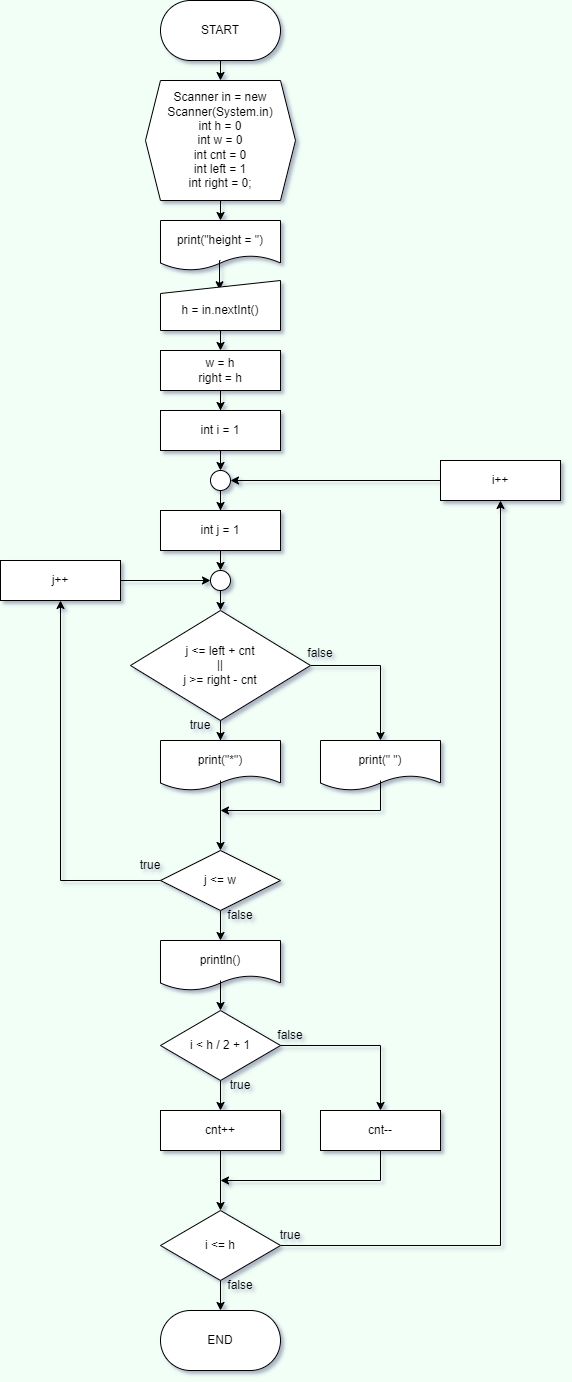

The diagram above was exported from draw.io. Its source (the exported page's mxGraphModel, read from the mxfile embedded in the PNG):
<mxGraphModel dx="60" dy="327" grid="1" gridSize="10" guides="1" tooltips="1" connect="1" arrows="1" fold="1" page="0" pageScale="1" pageWidth="827" pageHeight="1169" background="#F2FFF7" math="0" shadow="1">
  <root>
    <mxCell id="0" />
    <mxCell id="1" parent="0" />
    <mxCell id="zRSfNUeAWflmuNDYjrsS-2" value="" style="rounded=1;whiteSpace=wrap;html=1;arcSize=50;" vertex="1" parent="1">
      <mxGeometry x="770" y="450" width="120" height="60" as="geometry" />
    </mxCell>
    <mxCell id="zRSfNUeAWflmuNDYjrsS-6" style="edgeStyle=orthogonalEdgeStyle;rounded=0;orthogonalLoop=1;jettySize=auto;html=1;exitX=0.5;exitY=1;exitDx=0;exitDy=0;entryX=0.5;entryY=0;entryDx=0;entryDy=0;" edge="1" parent="1" source="zRSfNUeAWflmuNDYjrsS-3" target="zRSfNUeAWflmuNDYjrsS-4">
      <mxGeometry relative="1" as="geometry" />
    </mxCell>
    <mxCell id="zRSfNUeAWflmuNDYjrsS-3" value="START" style="text;html=1;strokeColor=none;fillColor=none;align=center;verticalAlign=middle;whiteSpace=wrap;rounded=0;" vertex="1" parent="1">
      <mxGeometry x="770" y="450" width="120" height="60" as="geometry" />
    </mxCell>
    <mxCell id="zRSfNUeAWflmuNDYjrsS-11" style="edgeStyle=orthogonalEdgeStyle;rounded=0;orthogonalLoop=1;jettySize=auto;html=1;exitX=0.5;exitY=1;exitDx=0;exitDy=0;entryX=0.5;entryY=0;entryDx=0;entryDy=0;" edge="1" parent="1" source="zRSfNUeAWflmuNDYjrsS-4" target="zRSfNUeAWflmuNDYjrsS-9">
      <mxGeometry relative="1" as="geometry" />
    </mxCell>
    <mxCell id="zRSfNUeAWflmuNDYjrsS-4" value="Scanner in = new Scanner(System.in)&lt;br&gt;int h = 0&lt;br&gt;int w = 0&lt;br&gt;int cnt = 0&lt;br&gt;int left = 1&lt;br&gt;int right = 0;" style="shape=hexagon;perimeter=hexagonPerimeter2;whiteSpace=wrap;html=1;fixedSize=1;size=15;" vertex="1" parent="1">
      <mxGeometry x="755" y="530" width="150" height="120" as="geometry" />
    </mxCell>
    <mxCell id="zRSfNUeAWflmuNDYjrsS-9" value="" style="shape=document;whiteSpace=wrap;html=1;boundedLbl=1;" vertex="1" parent="1">
      <mxGeometry x="770" y="670" width="120" height="50" as="geometry" />
    </mxCell>
    <mxCell id="zRSfNUeAWflmuNDYjrsS-20" style="edgeStyle=orthogonalEdgeStyle;rounded=0;orthogonalLoop=1;jettySize=auto;html=1;exitX=0.5;exitY=1;exitDx=0;exitDy=0;entryX=0.492;entryY=0.186;entryDx=0;entryDy=0;entryPerimeter=0;" edge="1" parent="1" source="zRSfNUeAWflmuNDYjrsS-12" target="zRSfNUeAWflmuNDYjrsS-18">
      <mxGeometry relative="1" as="geometry" />
    </mxCell>
    <mxCell id="zRSfNUeAWflmuNDYjrsS-12" value="print(&quot;height = &quot;)" style="text;html=1;strokeColor=none;fillColor=none;align=center;verticalAlign=middle;whiteSpace=wrap;rounded=0;" vertex="1" parent="1">
      <mxGeometry x="770" y="670" width="120" height="40" as="geometry" />
    </mxCell>
    <mxCell id="zRSfNUeAWflmuNDYjrsS-18" value="" style="shape=manualInput;whiteSpace=wrap;html=1;size=13;" vertex="1" parent="1">
      <mxGeometry x="770" y="730" width="120" height="50" as="geometry" />
    </mxCell>
    <mxCell id="zRSfNUeAWflmuNDYjrsS-23" style="edgeStyle=orthogonalEdgeStyle;rounded=0;orthogonalLoop=1;jettySize=auto;html=1;exitX=0.5;exitY=1;exitDx=0;exitDy=0;entryX=0.5;entryY=0;entryDx=0;entryDy=0;" edge="1" parent="1" source="zRSfNUeAWflmuNDYjrsS-19" target="zRSfNUeAWflmuNDYjrsS-21">
      <mxGeometry relative="1" as="geometry" />
    </mxCell>
    <mxCell id="zRSfNUeAWflmuNDYjrsS-19" value="h = in.nextInt()" style="text;html=1;strokeColor=none;fillColor=none;align=center;verticalAlign=middle;whiteSpace=wrap;rounded=0;" vertex="1" parent="1">
      <mxGeometry x="770" y="740" width="120" height="40" as="geometry" />
    </mxCell>
    <mxCell id="zRSfNUeAWflmuNDYjrsS-21" value="" style="rounded=0;whiteSpace=wrap;html=1;" vertex="1" parent="1">
      <mxGeometry x="770" y="800" width="120" height="40" as="geometry" />
    </mxCell>
    <mxCell id="zRSfNUeAWflmuNDYjrsS-29" style="edgeStyle=orthogonalEdgeStyle;rounded=0;orthogonalLoop=1;jettySize=auto;html=1;entryX=0.5;entryY=0;entryDx=0;entryDy=0;" edge="1" parent="1" source="zRSfNUeAWflmuNDYjrsS-22" target="zRSfNUeAWflmuNDYjrsS-27">
      <mxGeometry relative="1" as="geometry" />
    </mxCell>
    <mxCell id="zRSfNUeAWflmuNDYjrsS-22" value="w = h&lt;br&gt;right = h" style="text;html=1;strokeColor=none;fillColor=none;align=center;verticalAlign=middle;whiteSpace=wrap;rounded=0;" vertex="1" parent="1">
      <mxGeometry x="770" y="800" width="120" height="40" as="geometry" />
    </mxCell>
    <mxCell id="zRSfNUeAWflmuNDYjrsS-32" style="edgeStyle=orthogonalEdgeStyle;rounded=0;orthogonalLoop=1;jettySize=auto;html=1;" edge="1" parent="1" source="zRSfNUeAWflmuNDYjrsS-24" target="zRSfNUeAWflmuNDYjrsS-31">
      <mxGeometry relative="1" as="geometry" />
    </mxCell>
    <mxCell id="zRSfNUeAWflmuNDYjrsS-24" value="" style="ellipse;whiteSpace=wrap;html=1;aspect=fixed;" vertex="1" parent="1">
      <mxGeometry x="820" y="920" width="20" height="20" as="geometry" />
    </mxCell>
    <mxCell id="zRSfNUeAWflmuNDYjrsS-26" value="" style="rounded=0;whiteSpace=wrap;html=1;" vertex="1" parent="1">
      <mxGeometry x="770" y="860" width="120" height="40" as="geometry" />
    </mxCell>
    <mxCell id="zRSfNUeAWflmuNDYjrsS-28" style="edgeStyle=orthogonalEdgeStyle;rounded=0;orthogonalLoop=1;jettySize=auto;html=1;exitX=0.5;exitY=1;exitDx=0;exitDy=0;entryX=0.5;entryY=0;entryDx=0;entryDy=0;" edge="1" parent="1" source="zRSfNUeAWflmuNDYjrsS-27" target="zRSfNUeAWflmuNDYjrsS-24">
      <mxGeometry relative="1" as="geometry" />
    </mxCell>
    <mxCell id="zRSfNUeAWflmuNDYjrsS-27" value="int i = 1" style="text;html=1;strokeColor=none;fillColor=none;align=center;verticalAlign=middle;whiteSpace=wrap;rounded=0;" vertex="1" parent="1">
      <mxGeometry x="770" y="860" width="120" height="40" as="geometry" />
    </mxCell>
    <mxCell id="zRSfNUeAWflmuNDYjrsS-30" value="" style="rounded=0;whiteSpace=wrap;html=1;" vertex="1" parent="1">
      <mxGeometry x="770" y="960" width="120" height="40" as="geometry" />
    </mxCell>
    <mxCell id="zRSfNUeAWflmuNDYjrsS-34" style="edgeStyle=orthogonalEdgeStyle;rounded=0;orthogonalLoop=1;jettySize=auto;html=1;exitX=0.5;exitY=1;exitDx=0;exitDy=0;entryX=0.5;entryY=0;entryDx=0;entryDy=0;" edge="1" parent="1" source="zRSfNUeAWflmuNDYjrsS-31" target="zRSfNUeAWflmuNDYjrsS-33">
      <mxGeometry relative="1" as="geometry" />
    </mxCell>
    <mxCell id="zRSfNUeAWflmuNDYjrsS-31" value="int j = 1" style="text;html=1;strokeColor=none;fillColor=none;align=center;verticalAlign=middle;whiteSpace=wrap;rounded=0;" vertex="1" parent="1">
      <mxGeometry x="770" y="960" width="120" height="40" as="geometry" />
    </mxCell>
    <mxCell id="zRSfNUeAWflmuNDYjrsS-36" style="edgeStyle=orthogonalEdgeStyle;rounded=0;orthogonalLoop=1;jettySize=auto;html=1;exitX=0.5;exitY=1;exitDx=0;exitDy=0;entryX=0.5;entryY=0;entryDx=0;entryDy=0;" edge="1" parent="1" source="zRSfNUeAWflmuNDYjrsS-33" target="zRSfNUeAWflmuNDYjrsS-35">
      <mxGeometry relative="1" as="geometry" />
    </mxCell>
    <mxCell id="zRSfNUeAWflmuNDYjrsS-33" value="" style="ellipse;whiteSpace=wrap;html=1;aspect=fixed;" vertex="1" parent="1">
      <mxGeometry x="820" y="1020" width="20" height="20" as="geometry" />
    </mxCell>
    <mxCell id="zRSfNUeAWflmuNDYjrsS-44" style="edgeStyle=orthogonalEdgeStyle;rounded=0;orthogonalLoop=1;jettySize=auto;html=1;entryX=0.5;entryY=0;entryDx=0;entryDy=0;" edge="1" parent="1" source="zRSfNUeAWflmuNDYjrsS-35" target="zRSfNUeAWflmuNDYjrsS-43">
      <mxGeometry relative="1" as="geometry" />
    </mxCell>
    <mxCell id="zRSfNUeAWflmuNDYjrsS-48" style="edgeStyle=orthogonalEdgeStyle;rounded=0;orthogonalLoop=1;jettySize=auto;html=1;exitX=1;exitY=0.5;exitDx=0;exitDy=0;entryX=0.5;entryY=0;entryDx=0;entryDy=0;" edge="1" parent="1" source="zRSfNUeAWflmuNDYjrsS-35" target="zRSfNUeAWflmuNDYjrsS-47">
      <mxGeometry relative="1" as="geometry" />
    </mxCell>
    <mxCell id="zRSfNUeAWflmuNDYjrsS-35" value="" style="rhombus;whiteSpace=wrap;html=1;" vertex="1" parent="1">
      <mxGeometry x="740" y="1060" width="180" height="110" as="geometry" />
    </mxCell>
    <mxCell id="zRSfNUeAWflmuNDYjrsS-37" value="j &amp;lt;= left + cnt&lt;br&gt;||&lt;br&gt;j &amp;gt;= right - cnt" style="text;html=1;strokeColor=none;fillColor=none;align=center;verticalAlign=middle;whiteSpace=wrap;rounded=0;" vertex="1" parent="1">
      <mxGeometry x="770" y="1087.5" width="120" height="55" as="geometry" />
    </mxCell>
    <mxCell id="zRSfNUeAWflmuNDYjrsS-42" value="" style="shape=document;whiteSpace=wrap;html=1;boundedLbl=1;" vertex="1" parent="1">
      <mxGeometry x="770" y="1190" width="120" height="50" as="geometry" />
    </mxCell>
    <mxCell id="zRSfNUeAWflmuNDYjrsS-57" style="edgeStyle=orthogonalEdgeStyle;rounded=0;orthogonalLoop=1;jettySize=auto;html=1;exitX=0.5;exitY=1;exitDx=0;exitDy=0;entryX=0.5;entryY=0;entryDx=0;entryDy=0;" edge="1" parent="1" source="zRSfNUeAWflmuNDYjrsS-43" target="zRSfNUeAWflmuNDYjrsS-56">
      <mxGeometry relative="1" as="geometry" />
    </mxCell>
    <mxCell id="zRSfNUeAWflmuNDYjrsS-43" value="print(&quot;*&quot;)" style="text;html=1;strokeColor=none;fillColor=none;align=center;verticalAlign=middle;whiteSpace=wrap;rounded=0;" vertex="1" parent="1">
      <mxGeometry x="770" y="1190" width="120" height="40" as="geometry" />
    </mxCell>
    <mxCell id="zRSfNUeAWflmuNDYjrsS-45" value="true" style="text;html=1;strokeColor=none;fillColor=none;align=center;verticalAlign=middle;whiteSpace=wrap;rounded=0;" vertex="1" parent="1">
      <mxGeometry x="780" y="1160" width="60" height="30" as="geometry" />
    </mxCell>
    <mxCell id="zRSfNUeAWflmuNDYjrsS-46" value="" style="shape=document;whiteSpace=wrap;html=1;boundedLbl=1;" vertex="1" parent="1">
      <mxGeometry x="930" y="1190" width="120" height="50" as="geometry" />
    </mxCell>
    <mxCell id="zRSfNUeAWflmuNDYjrsS-59" style="edgeStyle=orthogonalEdgeStyle;rounded=0;orthogonalLoop=1;jettySize=auto;html=1;exitX=0.5;exitY=1;exitDx=0;exitDy=0;" edge="1" parent="1" source="zRSfNUeAWflmuNDYjrsS-47">
      <mxGeometry relative="1" as="geometry">
        <mxPoint x="830" y="1260" as="targetPoint" />
        <Array as="points">
          <mxPoint x="990" y="1260" />
        </Array>
      </mxGeometry>
    </mxCell>
    <mxCell id="zRSfNUeAWflmuNDYjrsS-47" value="print(&quot; &quot;)" style="text;html=1;strokeColor=none;fillColor=none;align=center;verticalAlign=middle;whiteSpace=wrap;rounded=0;" vertex="1" parent="1">
      <mxGeometry x="930" y="1190" width="120" height="40" as="geometry" />
    </mxCell>
    <mxCell id="zRSfNUeAWflmuNDYjrsS-49" value="false" style="text;html=1;strokeColor=none;fillColor=none;align=center;verticalAlign=middle;whiteSpace=wrap;rounded=0;" vertex="1" parent="1">
      <mxGeometry x="900" y="1087.5" width="60" height="30" as="geometry" />
    </mxCell>
    <mxCell id="zRSfNUeAWflmuNDYjrsS-50" value="" style="shape=document;whiteSpace=wrap;html=1;boundedLbl=1;" vertex="1" parent="1">
      <mxGeometry x="770" y="1390" width="120" height="50" as="geometry" />
    </mxCell>
    <mxCell id="zRSfNUeAWflmuNDYjrsS-74" style="edgeStyle=orthogonalEdgeStyle;rounded=0;orthogonalLoop=1;jettySize=auto;html=1;exitX=0.5;exitY=1;exitDx=0;exitDy=0;entryX=0.5;entryY=0;entryDx=0;entryDy=0;" edge="1" parent="1" source="zRSfNUeAWflmuNDYjrsS-51" target="zRSfNUeAWflmuNDYjrsS-72">
      <mxGeometry relative="1" as="geometry" />
    </mxCell>
    <mxCell id="zRSfNUeAWflmuNDYjrsS-51" value="println()" style="text;html=1;strokeColor=none;fillColor=none;align=center;verticalAlign=middle;whiteSpace=wrap;rounded=0;" vertex="1" parent="1">
      <mxGeometry x="770" y="1390" width="120" height="40" as="geometry" />
    </mxCell>
    <mxCell id="zRSfNUeAWflmuNDYjrsS-69" style="edgeStyle=orthogonalEdgeStyle;rounded=0;orthogonalLoop=1;jettySize=auto;html=1;entryX=0.5;entryY=0;entryDx=0;entryDy=0;" edge="1" parent="1" source="zRSfNUeAWflmuNDYjrsS-56" target="zRSfNUeAWflmuNDYjrsS-51">
      <mxGeometry relative="1" as="geometry" />
    </mxCell>
    <mxCell id="zRSfNUeAWflmuNDYjrsS-56" value="" style="rhombus;whiteSpace=wrap;html=1;" vertex="1" parent="1">
      <mxGeometry x="770" y="1300" width="120" height="60" as="geometry" />
    </mxCell>
    <mxCell id="zRSfNUeAWflmuNDYjrsS-65" style="edgeStyle=orthogonalEdgeStyle;rounded=0;orthogonalLoop=1;jettySize=auto;html=1;exitX=0;exitY=0.5;exitDx=0;exitDy=0;entryX=0.5;entryY=1;entryDx=0;entryDy=0;" edge="1" parent="1" source="zRSfNUeAWflmuNDYjrsS-60" target="zRSfNUeAWflmuNDYjrsS-64">
      <mxGeometry relative="1" as="geometry" />
    </mxCell>
    <mxCell id="zRSfNUeAWflmuNDYjrsS-60" value="j &amp;lt;= w" style="text;html=1;strokeColor=none;fillColor=none;align=center;verticalAlign=middle;whiteSpace=wrap;rounded=0;" vertex="1" parent="1">
      <mxGeometry x="770" y="1310" width="120" height="40" as="geometry" />
    </mxCell>
    <mxCell id="zRSfNUeAWflmuNDYjrsS-63" value="" style="rounded=0;whiteSpace=wrap;html=1;" vertex="1" parent="1">
      <mxGeometry x="610" y="1010" width="120" height="40" as="geometry" />
    </mxCell>
    <mxCell id="zRSfNUeAWflmuNDYjrsS-66" style="edgeStyle=orthogonalEdgeStyle;rounded=0;orthogonalLoop=1;jettySize=auto;html=1;exitX=1;exitY=0.5;exitDx=0;exitDy=0;entryX=0;entryY=0.5;entryDx=0;entryDy=0;" edge="1" parent="1" source="zRSfNUeAWflmuNDYjrsS-64" target="zRSfNUeAWflmuNDYjrsS-33">
      <mxGeometry relative="1" as="geometry" />
    </mxCell>
    <mxCell id="zRSfNUeAWflmuNDYjrsS-64" value="j++" style="text;html=1;strokeColor=none;fillColor=none;align=center;verticalAlign=middle;whiteSpace=wrap;rounded=0;" vertex="1" parent="1">
      <mxGeometry x="610" y="1010" width="120" height="40" as="geometry" />
    </mxCell>
    <mxCell id="zRSfNUeAWflmuNDYjrsS-67" value="true" style="text;html=1;strokeColor=none;fillColor=none;align=center;verticalAlign=middle;whiteSpace=wrap;rounded=0;" vertex="1" parent="1">
      <mxGeometry x="730" y="1300" width="60" height="30" as="geometry" />
    </mxCell>
    <mxCell id="zRSfNUeAWflmuNDYjrsS-68" value="false" style="text;html=1;strokeColor=none;fillColor=none;align=center;verticalAlign=middle;whiteSpace=wrap;rounded=0;" vertex="1" parent="1">
      <mxGeometry x="820" y="1350" width="60" height="30" as="geometry" />
    </mxCell>
    <mxCell id="zRSfNUeAWflmuNDYjrsS-76" value="" style="edgeStyle=orthogonalEdgeStyle;rounded=0;orthogonalLoop=1;jettySize=auto;html=1;" edge="1" parent="1" source="zRSfNUeAWflmuNDYjrsS-72" target="zRSfNUeAWflmuNDYjrsS-75">
      <mxGeometry relative="1" as="geometry" />
    </mxCell>
    <mxCell id="zRSfNUeAWflmuNDYjrsS-72" value="" style="rhombus;whiteSpace=wrap;html=1;" vertex="1" parent="1">
      <mxGeometry x="770" y="1460" width="120" height="70" as="geometry" />
    </mxCell>
    <mxCell id="zRSfNUeAWflmuNDYjrsS-80" value="" style="edgeStyle=orthogonalEdgeStyle;rounded=0;orthogonalLoop=1;jettySize=auto;html=1;entryX=0.5;entryY=0;entryDx=0;entryDy=0;" edge="1" parent="1" source="zRSfNUeAWflmuNDYjrsS-73" target="zRSfNUeAWflmuNDYjrsS-99">
      <mxGeometry relative="1" as="geometry">
        <mxPoint x="930" y="1495" as="targetPoint" />
      </mxGeometry>
    </mxCell>
    <mxCell id="zRSfNUeAWflmuNDYjrsS-73" value="i &amp;lt; h / 2 + 1" style="text;html=1;strokeColor=none;fillColor=none;align=center;verticalAlign=middle;whiteSpace=wrap;rounded=0;" vertex="1" parent="1">
      <mxGeometry x="770" y="1475" width="120" height="40" as="geometry" />
    </mxCell>
    <mxCell id="zRSfNUeAWflmuNDYjrsS-75" value="" style="whiteSpace=wrap;html=1;" vertex="1" parent="1">
      <mxGeometry x="770" y="1560" width="120" height="40" as="geometry" />
    </mxCell>
    <mxCell id="zRSfNUeAWflmuNDYjrsS-86" value="" style="edgeStyle=orthogonalEdgeStyle;rounded=0;orthogonalLoop=1;jettySize=auto;html=1;" edge="1" parent="1" source="zRSfNUeAWflmuNDYjrsS-77" target="zRSfNUeAWflmuNDYjrsS-85">
      <mxGeometry relative="1" as="geometry" />
    </mxCell>
    <mxCell id="zRSfNUeAWflmuNDYjrsS-77" value="cnt++" style="text;html=1;strokeColor=none;fillColor=none;align=center;verticalAlign=middle;whiteSpace=wrap;rounded=0;" vertex="1" parent="1">
      <mxGeometry x="770" y="1560" width="120" height="40" as="geometry" />
    </mxCell>
    <mxCell id="zRSfNUeAWflmuNDYjrsS-78" value="true" style="text;html=1;strokeColor=none;fillColor=none;align=center;verticalAlign=middle;whiteSpace=wrap;rounded=0;" vertex="1" parent="1">
      <mxGeometry x="820" y="1520" width="60" height="30" as="geometry" />
    </mxCell>
    <mxCell id="zRSfNUeAWflmuNDYjrsS-102" style="edgeStyle=orthogonalEdgeStyle;rounded=0;orthogonalLoop=1;jettySize=auto;html=1;entryX=0.5;entryY=1;entryDx=0;entryDy=0;" edge="1" parent="1" source="zRSfNUeAWflmuNDYjrsS-85" target="zRSfNUeAWflmuNDYjrsS-90">
      <mxGeometry relative="1" as="geometry" />
    </mxCell>
    <mxCell id="zRSfNUeAWflmuNDYjrsS-107" style="edgeStyle=orthogonalEdgeStyle;rounded=0;orthogonalLoop=1;jettySize=auto;html=1;exitX=0.5;exitY=1;exitDx=0;exitDy=0;entryX=0.5;entryY=0;entryDx=0;entryDy=0;" edge="1" parent="1" source="zRSfNUeAWflmuNDYjrsS-85" target="zRSfNUeAWflmuNDYjrsS-106">
      <mxGeometry relative="1" as="geometry" />
    </mxCell>
    <mxCell id="zRSfNUeAWflmuNDYjrsS-85" value="" style="rhombus;whiteSpace=wrap;html=1;" vertex="1" parent="1">
      <mxGeometry x="770" y="1660" width="120" height="70" as="geometry" />
    </mxCell>
    <mxCell id="zRSfNUeAWflmuNDYjrsS-87" value="i &amp;lt;= h" style="text;html=1;strokeColor=none;fillColor=none;align=center;verticalAlign=middle;whiteSpace=wrap;rounded=0;" vertex="1" parent="1">
      <mxGeometry x="770" y="1675" width="120" height="40" as="geometry" />
    </mxCell>
    <mxCell id="zRSfNUeAWflmuNDYjrsS-91" style="edgeStyle=orthogonalEdgeStyle;rounded=0;orthogonalLoop=1;jettySize=auto;html=1;entryX=1;entryY=0.5;entryDx=0;entryDy=0;" edge="1" parent="1" source="zRSfNUeAWflmuNDYjrsS-89" target="zRSfNUeAWflmuNDYjrsS-24">
      <mxGeometry relative="1" as="geometry" />
    </mxCell>
    <mxCell id="zRSfNUeAWflmuNDYjrsS-89" value="" style="rounded=0;whiteSpace=wrap;html=1;" vertex="1" parent="1">
      <mxGeometry x="1050" y="910" width="120" height="40" as="geometry" />
    </mxCell>
    <mxCell id="zRSfNUeAWflmuNDYjrsS-90" value="i++" style="text;html=1;strokeColor=none;fillColor=none;align=center;verticalAlign=middle;whiteSpace=wrap;rounded=0;" vertex="1" parent="1">
      <mxGeometry x="1050" y="910" width="120" height="40" as="geometry" />
    </mxCell>
    <mxCell id="zRSfNUeAWflmuNDYjrsS-96" value="" style="whiteSpace=wrap;html=1;" vertex="1" parent="1">
      <mxGeometry x="930" y="1560" width="120" height="40" as="geometry" />
    </mxCell>
    <mxCell id="zRSfNUeAWflmuNDYjrsS-98" value="false" style="text;html=1;strokeColor=none;fillColor=none;align=center;verticalAlign=middle;whiteSpace=wrap;rounded=0;" vertex="1" parent="1">
      <mxGeometry x="870" y="1470" width="60" height="30" as="geometry" />
    </mxCell>
    <mxCell id="zRSfNUeAWflmuNDYjrsS-100" style="edgeStyle=orthogonalEdgeStyle;rounded=0;orthogonalLoop=1;jettySize=auto;html=1;exitX=0.5;exitY=1;exitDx=0;exitDy=0;" edge="1" parent="1" source="zRSfNUeAWflmuNDYjrsS-99">
      <mxGeometry relative="1" as="geometry">
        <mxPoint x="830" y="1630" as="targetPoint" />
        <Array as="points">
          <mxPoint x="990" y="1630" />
          <mxPoint x="830" y="1630" />
        </Array>
      </mxGeometry>
    </mxCell>
    <mxCell id="zRSfNUeAWflmuNDYjrsS-99" value="cnt--" style="text;html=1;strokeColor=none;fillColor=none;align=center;verticalAlign=middle;whiteSpace=wrap;rounded=0;" vertex="1" parent="1">
      <mxGeometry x="930" y="1560" width="120" height="40" as="geometry" />
    </mxCell>
    <mxCell id="zRSfNUeAWflmuNDYjrsS-103" value="true" style="text;html=1;strokeColor=none;fillColor=none;align=center;verticalAlign=middle;whiteSpace=wrap;rounded=0;" vertex="1" parent="1">
      <mxGeometry x="870" y="1670" width="60" height="30" as="geometry" />
    </mxCell>
    <mxCell id="zRSfNUeAWflmuNDYjrsS-104" value="false" style="text;html=1;strokeColor=none;fillColor=none;align=center;verticalAlign=middle;whiteSpace=wrap;rounded=0;" vertex="1" parent="1">
      <mxGeometry x="820" y="1720" width="60" height="30" as="geometry" />
    </mxCell>
    <mxCell id="zRSfNUeAWflmuNDYjrsS-105" value="" style="rounded=1;whiteSpace=wrap;html=1;arcSize=50;" vertex="1" parent="1">
      <mxGeometry x="770" y="1760" width="120" height="60" as="geometry" />
    </mxCell>
    <mxCell id="zRSfNUeAWflmuNDYjrsS-106" value="END" style="text;html=1;strokeColor=none;fillColor=none;align=center;verticalAlign=middle;whiteSpace=wrap;rounded=0;" vertex="1" parent="1">
      <mxGeometry x="770" y="1760" width="120" height="60" as="geometry" />
    </mxCell>
  </root>
</mxGraphModel>